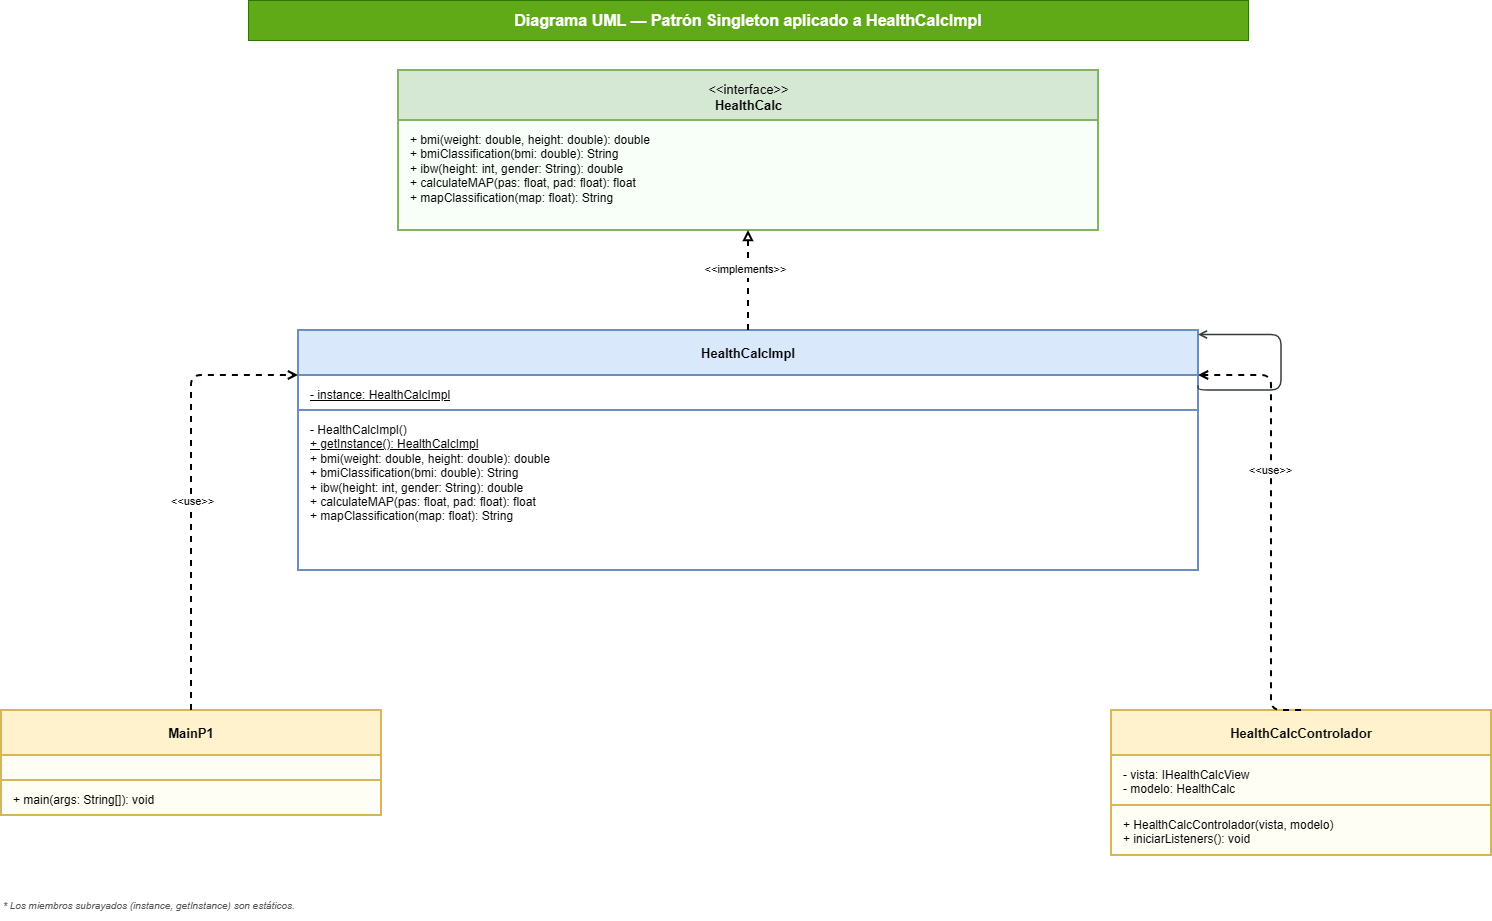

The diagram above was exported from draw.io. Its source (the exported page's mxGraphModel, read from the mxfile embedded in the PNG):
<mxGraphModel dx="2243" dy="2737" grid="1" gridSize="10" guides="1" tooltips="1" connect="1" arrows="1" fold="1" page="1" pageScale="1" pageWidth="827" pageHeight="1169" background="#ffffff" math="0" shadow="0">
  <root>
    <mxCell id="0" />
    <mxCell id="1" parent="0" />
    <mxCell id="title" parent="1" style="text;html=1;strokeColor=#2D7600;fillColor=#60a917;align=center;verticalAlign=middle;whiteSpace=wrap;rounded=0;fontSize=16;fontStyle=1;fontColor=#ffffff;" value="Diagrama UML — Patrón Singleton aplicado a HealthCalcImpl" vertex="1">
      <mxGeometry height="40" width="1000" x="327" y="30" as="geometry" />
    </mxCell>
    <mxCell id="hc_border_top" parent="1" style="rounded=0;whiteSpace=wrap;html=1;fillColor=#d5e8d4;strokeColor=#82b366;strokeWidth=2;" value="" vertex="1">
      <mxGeometry height="50" width="700" x="477" y="100" as="geometry" />
    </mxCell>
    <mxCell id="hc_title2" parent="1" style="text;html=1;strokeColor=none;fillColor=none;align=center;verticalAlign=middle;spacingTop=4;fontSize=13;" value="&amp;lt;&amp;lt;interface&amp;gt;&amp;gt;&lt;br&gt;&lt;b&gt;HealthCalc&lt;/b&gt;" vertex="1">
      <mxGeometry height="50" width="700" x="477" y="100" as="geometry" />
    </mxCell>
    <mxCell id="hc_methods" parent="1" style="text;html=1;strokeColor=#82b366;fillColor=#f8fff9;align=left;verticalAlign=top;spacingLeft=10;spacingTop=6;strokeWidth=2;rounded=0;" value="+ bmi(weight: double, height: double): double&#10;+ bmiClassification(bmi: double): String&#10;+ ibw(height: int, gender: String): double&#10;+ calculateMAP(pas: float, pad: float): float&#10;+ mapClassification(map: float): String" vertex="1">
      <mxGeometry height="110" width="700" x="477" y="150" as="geometry" />
    </mxCell>
    <mxCell id="impl_title" parent="1" style="rounded=0;whiteSpace=wrap;html=1;fillColor=#dae8fc;strokeColor=#6c8ebf;strokeWidth=2;fontSize=13;verticalAlign=middle;" value="&lt;b&gt;HealthCalcImpl&lt;/b&gt;" vertex="1">
      <mxGeometry height="45" width="900" x="377" y="360" as="geometry" />
    </mxCell>
    <mxCell id="impl_fields" parent="1" style="text;html=1;strokeColor=#6c8ebf;fillColor=#ffffff;align=left;verticalAlign=top;spacingLeft=10;spacingTop=6;strokeWidth=2;rounded=0;" value="&lt;u&gt;- instance: HealthCalcImpl&lt;/u&gt;" vertex="1">
      <mxGeometry height="35" width="900" x="377" y="405" as="geometry" />
    </mxCell>
    <mxCell id="impl_methods" parent="1" style="text;html=1;strokeColor=#6c8ebf;fillColor=#ffffff;align=left;verticalAlign=top;spacingLeft=10;spacingTop=6;strokeWidth=2;rounded=0;" value="- HealthCalcImpl()&#10;&lt;u&gt;+ getInstance(): HealthCalcImpl&lt;/u&gt;&#10;+ bmi(weight: double, height: double): double&#10;+ bmiClassification(bmi: double): String&#10;+ ibw(height: int, gender: String): double&#10;+ calculateMAP(pas: float, pad: float): float&#10;+ mapClassification(map: float): String" vertex="1">
      <mxGeometry height="160" width="900" x="377" y="440" as="geometry" />
    </mxCell>
    <mxCell id="mp1_title" parent="1" style="rounded=0;whiteSpace=wrap;html=1;fillColor=#fff2cc;strokeColor=#d6b656;strokeWidth=2;fontSize=13;verticalAlign=middle;" value="&lt;b&gt;MainP1&lt;/b&gt;" vertex="1">
      <mxGeometry height="45" width="380" x="80" y="740" as="geometry" />
    </mxCell>
    <mxCell id="mp1_fields" parent="1" style="text;html=1;strokeColor=#d6b656;fillColor=#fffef5;align=left;verticalAlign=top;spacingLeft=10;spacingTop=6;strokeWidth=2;rounded=0;" value="" vertex="1">
      <mxGeometry height="25" width="380" x="80" y="785" as="geometry" />
    </mxCell>
    <mxCell id="mp1_methods" parent="1" style="text;html=1;strokeColor=#d6b656;fillColor=#fffef5;align=left;verticalAlign=top;spacingLeft=10;spacingTop=6;strokeWidth=2;rounded=0;" value="+ main(args: String[]): void" vertex="1">
      <mxGeometry height="35" width="380" x="80" y="810" as="geometry" />
    </mxCell>
    <mxCell id="ctrl_title" parent="1" style="rounded=0;whiteSpace=wrap;html=1;fillColor=#fff2cc;strokeColor=#d6b656;strokeWidth=2;fontSize=13;verticalAlign=middle;" value="&lt;b&gt;HealthCalcControlador&lt;/b&gt;" vertex="1">
      <mxGeometry height="45" width="380" x="1190" y="740" as="geometry" />
    </mxCell>
    <mxCell id="ctrl_fields" parent="1" style="text;html=1;strokeColor=#d6b656;fillColor=#fffef5;align=left;verticalAlign=top;spacingLeft=10;spacingTop=6;strokeWidth=2;rounded=0;" value="- vista: IHealthCalcView&#10;- modelo: HealthCalc" vertex="1">
      <mxGeometry height="50" width="380" x="1190" y="785" as="geometry" />
    </mxCell>
    <mxCell id="ctrl_methods" parent="1" style="text;html=1;strokeColor=#d6b656;fillColor=#fffef5;align=left;verticalAlign=top;spacingLeft=10;spacingTop=6;strokeWidth=2;rounded=0;" value="+ HealthCalcControlador(vista, modelo)&#10;+ iniciarListeners(): void" vertex="1">
      <mxGeometry height="50" width="380" x="1190" y="835" as="geometry" />
    </mxCell>
    <mxCell id="arrow_impl_hc" edge="1" parent="1" source="impl_title" style="edgeStyle=orthogonalEdgeStyle;dashed=1;endArrow=block;endFill=0;strokeWidth=2;exitX=0.5;exitY=0;exitDx=0;exitDy=0;entryX=0.5;entryY=1;entryDx=0;entryDy=0;" target="hc_methods">
      <mxGeometry relative="1" as="geometry" />
    </mxCell>
    <mxCell id="label_implements" connectable="0" parent="arrow_impl_hc" style="edgeLabel;html=1;align=center;verticalAlign=middle;resizable=0;points=[];fontSize=11;fontStyle=2;" value="&lt;&lt;implements&gt;&gt;" vertex="1">
      <mxGeometry relative="1" x="0.2" as="geometry">
        <mxPoint as="offset" />
      </mxGeometry>
    </mxCell>
    <mxCell id="h68RxZJYshkfvOkTB_cY-1" connectable="0" parent="arrow_impl_hc" style="edgeLabel;html=1;align=center;verticalAlign=middle;resizable=0;points=[];" value="&amp;lt;&amp;lt;implements&amp;gt;&amp;gt;" vertex="1">
      <mxGeometry relative="1" x="0.2689" y="4" as="geometry">
        <mxPoint y="1" as="offset" />
      </mxGeometry>
    </mxCell>
    <mxCell id="arrow_mp1_impl" edge="1" parent="1" source="mp1_title" style="edgeStyle=orthogonalEdgeStyle;dashed=1;endArrow=open;endFill=0;strokeWidth=2;exitX=0.5;exitY=0;exitDx=0;exitDy=0;entryX=0;entryY=1;entryDx=0;entryDy=0;" target="impl_title">
      <mxGeometry relative="1" as="geometry">
        <Array as="points">
          <mxPoint x="270" y="405" />
        </Array>
      </mxGeometry>
    </mxCell>
    <mxCell id="label_use1" connectable="0" parent="arrow_mp1_impl" style="edgeLabel;html=1;align=center;verticalAlign=middle;resizable=0;points=[];fontSize=11;fontStyle=2;" value="&lt;span style=&quot;font-style: normal;&quot;&gt;&amp;lt;&amp;lt;use&amp;gt;&amp;gt;&lt;/span&gt;" vertex="1">
      <mxGeometry relative="1" x="-0.2" as="geometry">
        <mxPoint y="-33" as="offset" />
      </mxGeometry>
    </mxCell>
    <mxCell id="arrow_ctrl_impl" edge="1" parent="1" source="ctrl_title" style="edgeStyle=orthogonalEdgeStyle;dashed=1;endArrow=open;endFill=0;strokeWidth=2;exitX=0.5;exitY=0;exitDx=0;exitDy=0;entryX=1;entryY=1;entryDx=0;entryDy=0;" target="impl_title">
      <mxGeometry relative="1" as="geometry">
        <Array as="points">
          <mxPoint x="1350" y="740" />
          <mxPoint x="1350" y="405" />
        </Array>
      </mxGeometry>
    </mxCell>
    <mxCell id="h68RxZJYshkfvOkTB_cY-2" connectable="0" parent="arrow_ctrl_impl" style="edgeLabel;html=1;align=center;verticalAlign=middle;resizable=0;points=[];" value="&amp;lt;&amp;lt;use&amp;gt;&amp;gt;" vertex="1">
      <mxGeometry relative="1" x="0.2362" y="2" as="geometry">
        <mxPoint as="offset" />
      </mxGeometry>
    </mxCell>
    <mxCell id="self_ref" edge="1" parent="1" source="impl_fields" style="edgeStyle=orthogonalEdgeStyle;endArrow=open;endFill=0;strokeWidth=1.5;strokeColor=#36393d;exitX=1;exitY=0.3;exitDx=0;exitDy=0;entryX=1;entryY=0.1;entryDx=0;entryDy=0;fillColor=#ffcc99;" target="impl_title">
      <mxGeometry relative="1" as="geometry">
        <Array as="points">
          <mxPoint x="1277" y="420" />
          <mxPoint x="1360" y="420" />
          <mxPoint x="1360" y="364" />
        </Array>
      </mxGeometry>
    </mxCell>
    <mxCell id="note" parent="1" style="text;html=1;strokeColor=none;fillColor=none;align=left;verticalAlign=middle;whiteSpace=wrap;rounded=0;fontSize=10;fontStyle=2;fontColor=#555555;" value="* Los miembros subrayados (instance, getInstance) son estáticos." vertex="1">
      <mxGeometry height="30" width="900" x="80" y="920" as="geometry" />
    </mxCell>
  </root>
</mxGraphModel>